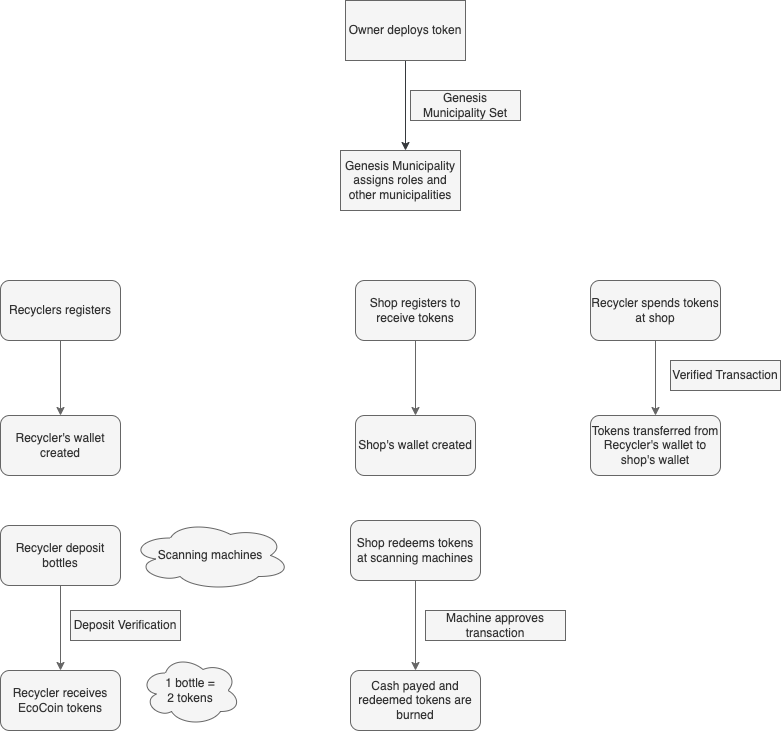

The diagram above was exported from draw.io. Its source (the exported page's mxGraphModel, read from the mxfile embedded in the PNG):
<mxGraphModel dx="892" dy="2031" grid="1" gridSize="10" guides="1" tooltips="1" connect="1" arrows="1" fold="1" page="1" pageScale="1" pageWidth="850" pageHeight="1100" background="none" math="0" shadow="0">
  <root>
    <mxCell id="0" />
    <mxCell id="1" parent="0" />
    <mxCell id="4" style="edgeStyle=orthogonalEdgeStyle;rounded=0;orthogonalLoop=1;jettySize=auto;html=1;fillColor=#f5f5f5;strokeColor=#666666;" parent="1" source="2" target="3" edge="1">
      <mxGeometry relative="1" as="geometry" />
    </mxCell>
    <mxCell id="2" value="Recycler deposit bottles" style="rounded=1;whiteSpace=wrap;html=1;fillColor=#f5f5f5;fontColor=#333333;strokeColor=#666666;" parent="1" vertex="1">
      <mxGeometry x="50" y="265" width="120" height="60" as="geometry" />
    </mxCell>
    <mxCell id="3" value="Recycler receives EcoCoin tokens" style="rounded=1;whiteSpace=wrap;html=1;fillColor=#f5f5f5;fontColor=#333333;strokeColor=#666666;" parent="1" vertex="1">
      <mxGeometry x="50" y="410" width="120" height="60" as="geometry" />
    </mxCell>
    <mxCell id="9" value="Scanning machines" style="ellipse;shape=cloud;whiteSpace=wrap;html=1;fillColor=#f5f5f5;fontColor=#333333;strokeColor=#666666;" parent="1" vertex="1">
      <mxGeometry x="180" y="260" width="160" height="70" as="geometry" />
    </mxCell>
    <mxCell id="53" style="edgeStyle=none;html=1;entryX=0.5;entryY=0;entryDx=0;entryDy=0;fillColor=#f5f5f5;strokeColor=#666666;" parent="1" source="11" target="52" edge="1">
      <mxGeometry relative="1" as="geometry" />
    </mxCell>
    <mxCell id="11" value="Recycler spends tokens at shop" style="rounded=1;whiteSpace=wrap;html=1;fillColor=#f5f5f5;fontColor=#333333;strokeColor=#666666;" parent="1" vertex="1">
      <mxGeometry x="640" y="20" width="130" height="60" as="geometry" />
    </mxCell>
    <mxCell id="61" style="edgeStyle=none;html=1;entryX=0.5;entryY=0;entryDx=0;entryDy=0;fillColor=#f5f5f5;strokeColor=#666666;" parent="1" source="13" target="60" edge="1">
      <mxGeometry relative="1" as="geometry" />
    </mxCell>
    <mxCell id="13" value="Shop registers to receive tokens" style="rounded=1;whiteSpace=wrap;html=1;fillColor=#f5f5f5;fontColor=#333333;strokeColor=#666666;" parent="1" vertex="1">
      <mxGeometry x="405" y="20" width="120" height="60" as="geometry" />
    </mxCell>
    <mxCell id="34" style="edgeStyle=none;html=1;fillColor=#f5f5f5;strokeColor=#666666;" parent="1" source="22" edge="1">
      <mxGeometry relative="1" as="geometry">
        <mxPoint x="465" y="410" as="targetPoint" />
      </mxGeometry>
    </mxCell>
    <mxCell id="22" value="Shop redeems tokens at scanning machines" style="whiteSpace=wrap;html=1;rounded=1;fillColor=#f5f5f5;fontColor=#333333;strokeColor=#666666;" parent="1" vertex="1">
      <mxGeometry x="400" y="260" width="130" height="60" as="geometry" />
    </mxCell>
    <mxCell id="50" value="1 bottle = &lt;br&gt;2 tokens" style="ellipse;shape=cloud;whiteSpace=wrap;html=1;fillColor=#f5f5f5;fontColor=#333333;strokeColor=#666666;" parent="1" vertex="1">
      <mxGeometry x="190" y="395" width="100" height="70" as="geometry" />
    </mxCell>
    <mxCell id="51" value="Deposit Verification" style="text;html=1;strokeColor=#666666;fillColor=#f5f5f5;align=center;verticalAlign=middle;whiteSpace=wrap;rounded=0;fontColor=#333333;" parent="1" vertex="1">
      <mxGeometry x="120" y="350" width="110" height="30" as="geometry" />
    </mxCell>
    <mxCell id="52" value="Tokens transferred from Recycler's wallet to shop's wallet" style="whiteSpace=wrap;html=1;rounded=1;fillColor=#f5f5f5;fontColor=#333333;strokeColor=#666666;" parent="1" vertex="1">
      <mxGeometry x="640" y="155" width="130" height="60" as="geometry" />
    </mxCell>
    <mxCell id="54" value="Verified Transaction" style="text;html=1;strokeColor=#666666;fillColor=#f5f5f5;align=center;verticalAlign=middle;whiteSpace=wrap;rounded=0;fontColor=#333333;" parent="1" vertex="1">
      <mxGeometry x="720" y="100" width="110" height="30" as="geometry" />
    </mxCell>
    <mxCell id="59" value="" style="edgeStyle=none;html=1;fillColor=#f5f5f5;strokeColor=#666666;" parent="1" source="55" target="58" edge="1">
      <mxGeometry relative="1" as="geometry" />
    </mxCell>
    <mxCell id="55" value="Recyclers registers" style="rounded=1;whiteSpace=wrap;html=1;fillColor=#f5f5f5;fontColor=#333333;strokeColor=#666666;" parent="1" vertex="1">
      <mxGeometry x="50" y="20" width="120" height="60" as="geometry" />
    </mxCell>
    <mxCell id="58" value="Recycler's wallet created" style="whiteSpace=wrap;html=1;rounded=1;fillColor=#f5f5f5;fontColor=#333333;strokeColor=#666666;" parent="1" vertex="1">
      <mxGeometry x="50" y="155" width="120" height="60" as="geometry" />
    </mxCell>
    <mxCell id="60" value="Shop's wallet created" style="whiteSpace=wrap;html=1;rounded=1;fillColor=#f5f5f5;fontColor=#333333;strokeColor=#666666;" parent="1" vertex="1">
      <mxGeometry x="405" y="155" width="120" height="60" as="geometry" />
    </mxCell>
    <mxCell id="62" value="Machine approves transaction" style="text;html=1;strokeColor=#666666;fillColor=#f5f5f5;align=center;verticalAlign=middle;whiteSpace=wrap;rounded=0;fontColor=#333333;" parent="1" vertex="1">
      <mxGeometry x="475" y="350" width="140" height="30" as="geometry" />
    </mxCell>
    <mxCell id="63" value="Cash payed and redeemed tokens are burned" style="whiteSpace=wrap;html=1;rounded=1;fillColor=#f5f5f5;fontColor=#333333;strokeColor=#666666;" parent="1" vertex="1">
      <mxGeometry x="400" y="410" width="130" height="60" as="geometry" />
    </mxCell>
    <mxCell id="65" style="edgeStyle=none;html=1;fillColor=#f9f7ed;strokeColor=#36393d;" parent="1" source="64" edge="1">
      <mxGeometry relative="1" as="geometry">
        <mxPoint x="455" y="-110" as="targetPoint" />
      </mxGeometry>
    </mxCell>
    <mxCell id="64" value="Owner deploys token" style="rounded=0;whiteSpace=wrap;html=1;fillColor=#f5f5f5;fontColor=#333333;strokeColor=#666666;" parent="1" vertex="1">
      <mxGeometry x="395" y="-260" width="120" height="60" as="geometry" />
    </mxCell>
    <mxCell id="66" value="Genesis Municipality Set" style="text;html=1;strokeColor=#666666;fillColor=#f5f5f5;align=center;verticalAlign=middle;whiteSpace=wrap;rounded=0;fontColor=#333333;" parent="1" vertex="1">
      <mxGeometry x="460" y="-170" width="110" height="30" as="geometry" />
    </mxCell>
    <mxCell id="67" value="Genesis Municipality assigns roles and other municipalities" style="rounded=0;whiteSpace=wrap;html=1;fillColor=#f5f5f5;fontColor=#333333;strokeColor=#666666;" parent="1" vertex="1">
      <mxGeometry x="390" y="-110" width="120" height="60" as="geometry" />
    </mxCell>
  </root>
</mxGraphModel>